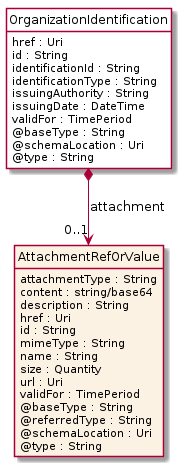

The diagram above was rendered by PlantUML. Its source (embedded in the PNG):
@startuml
hide circle
hide methods
hide stereotype
show <<Enumeration>> stereotype
skinparam class {
   BackgroundColor<<Enumeration>> #E6F5F7
   BackgroundColor<<Ref>> #FFFFE0
   BackgroundColor<<Pivot>> #FFFFFFF
   BackgroundColor<<SimpleType>> #E2F0DA
   BackgroundColor #FCF2E3
}

class OrganizationIdentification <<Pivot>> {
    href : Uri
    id : String
    identificationId : String
    identificationType : String
    issuingAuthority : String
    issuingDate : DateTime
    validFor : TimePeriod
    @baseType : String
    @schemaLocation : Uri
    @type : String
}

class AttachmentRefOrValue  {
    attachmentType : String
    content : string/base64
    description : String
    href : Uri
    id : String
    mimeType : String
    name : String
    size : Quantity
    url : Uri
    validFor : TimePeriod
    @baseType : String
    @referredType : String
    @schemaLocation : Uri
    @type : String
}

OrganizationIdentification *-->  "0..1" AttachmentRefOrValue : attachment

@enduml